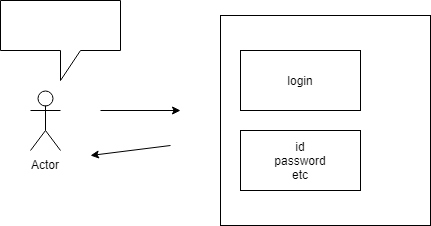

The diagram above was exported from draw.io. Its source (the exported page's mxGraphModel, read from the mxfile embedded in the PNG):
<mxGraphModel dx="1074" dy="616" grid="1" gridSize="10" guides="1" tooltips="1" connect="1" arrows="1" fold="1" page="1" pageScale="1" pageWidth="827" pageHeight="1169" math="0" shadow="0">
  <root>
    <mxCell id="0" />
    <mxCell id="1" parent="0" />
    <mxCell id="Rx8Y-cRJLAK2IqS2cdUj-1" value="Actor" style="shape=umlActor;verticalLabelPosition=bottom;labelBackgroundColor=#ffffff;verticalAlign=top;html=1;outlineConnect=0;" vertex="1" parent="1">
      <mxGeometry x="60" y="220" width="30" height="60" as="geometry" />
    </mxCell>
    <mxCell id="Rx8Y-cRJLAK2IqS2cdUj-2" value="" style="whiteSpace=wrap;html=1;aspect=fixed;" vertex="1" parent="1">
      <mxGeometry x="250" y="145" width="210" height="210" as="geometry" />
    </mxCell>
    <mxCell id="Rx8Y-cRJLAK2IqS2cdUj-3" value="" style="endArrow=classic;html=1;" edge="1" parent="1">
      <mxGeometry width="50" height="50" relative="1" as="geometry">
        <mxPoint x="130" y="240" as="sourcePoint" />
        <mxPoint x="210" y="240" as="targetPoint" />
      </mxGeometry>
    </mxCell>
    <mxCell id="Rx8Y-cRJLAK2IqS2cdUj-4" value="" style="endArrow=classic;html=1;" edge="1" parent="1">
      <mxGeometry width="50" height="50" relative="1" as="geometry">
        <mxPoint x="200" y="275" as="sourcePoint" />
        <mxPoint x="120" y="285" as="targetPoint" />
      </mxGeometry>
    </mxCell>
    <mxCell id="Rx8Y-cRJLAK2IqS2cdUj-5" value="" style="shape=callout;whiteSpace=wrap;html=1;perimeter=calloutPerimeter;" vertex="1" parent="1">
      <mxGeometry x="30" y="130" width="120" height="80" as="geometry" />
    </mxCell>
    <mxCell id="Rx8Y-cRJLAK2IqS2cdUj-6" value="login" style="rounded=0;whiteSpace=wrap;html=1;" vertex="1" parent="1">
      <mxGeometry x="270" y="180" width="120" height="60" as="geometry" />
    </mxCell>
    <mxCell id="Rx8Y-cRJLAK2IqS2cdUj-7" value="id&lt;br&gt;password&lt;br&gt;etc&lt;br&gt;" style="rounded=0;whiteSpace=wrap;html=1;" vertex="1" parent="1">
      <mxGeometry x="270" y="260" width="120" height="60" as="geometry" />
    </mxCell>
  </root>
</mxGraphModel>